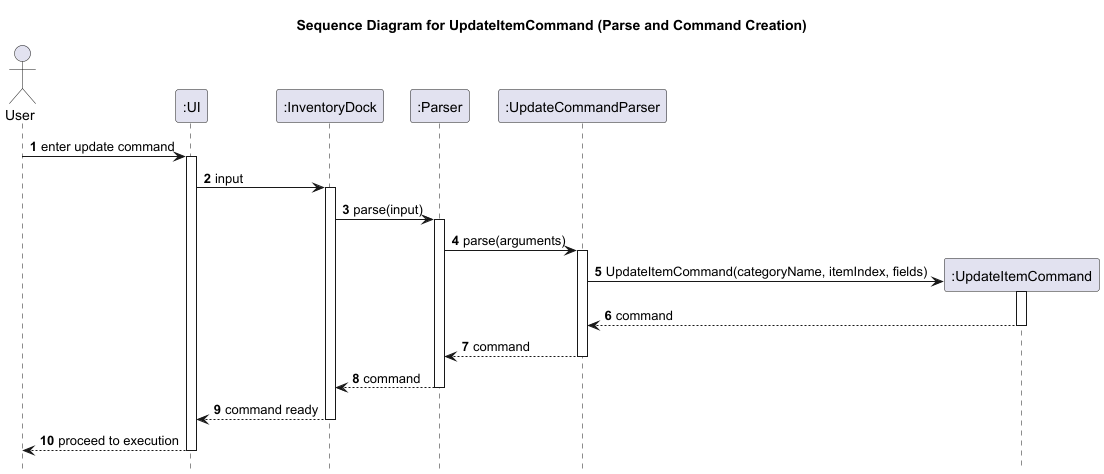

The diagram above was rendered by PlantUML. Its source (embedded in the PNG):
@startuml
title Sequence Diagram for UpdateItemCommand (Parse and Command Creation)

autonumber
hide footbox

actor User
participant ":UI" as UI
participant ":InventoryDock" as InventoryDock
participant ":Parser" as Parser
participant ":UpdateCommandParser" as UpdateCommandParser

User -> UI: enter update command
activate UI
UI -> InventoryDock: input
activate InventoryDock
InventoryDock -> Parser: parse(input)
activate Parser

Parser -> UpdateCommandParser: parse(arguments)
activate UpdateCommandParser

create ":UpdateItemCommand" as UpdateItemCommand
UpdateCommandParser -> UpdateItemCommand: UpdateItemCommand(categoryName, itemIndex, fields)
activate UpdateItemCommand
UpdateItemCommand --> UpdateCommandParser: command
deactivate UpdateItemCommand

UpdateCommandParser --> Parser: command
deactivate UpdateCommandParser
Parser --> InventoryDock: command
deactivate Parser
InventoryDock --> UI: command ready
deactivate InventoryDock
UI --> User: proceed to execution
deactivate UI
@enduml